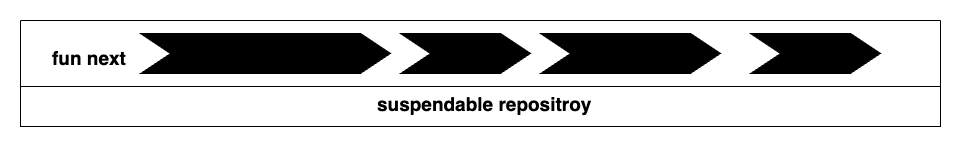

The diagram above was exported from draw.io. Its source (the exported page's mxGraphModel, read from the mxfile embedded in the PNG):
<mxGraphModel dx="1509" dy="1141" grid="1" gridSize="10" guides="1" tooltips="1" connect="1" arrows="1" fold="1" page="1" pageScale="1" pageWidth="827" pageHeight="1169" math="0" shadow="0">
  <root>
    <mxCell id="0" />
    <mxCell id="1" parent="0" />
    <mxCell id="2" value="&lt;div style=&quot;text-align: center;&quot;&gt;&lt;span style=&quot;font-size: 19px;&quot;&gt;&lt;b&gt;fun next&lt;/b&gt;&lt;/span&gt;&lt;/div&gt;" style="text;whiteSpace=wrap;html=1;" vertex="1" parent="1">
      <mxGeometry x="590" y="1614" width="160" height="40" as="geometry" />
    </mxCell>
    <mxCell id="3" value="" style="swimlane;startSize=0;fillColor=#000000;" vertex="1" parent="1">
      <mxGeometry x="560" y="1594" width="920" height="106" as="geometry" />
    </mxCell>
    <mxCell id="4" value="" style="html=1;shadow=0;dashed=0;align=center;verticalAlign=middle;shape=mxgraph.arrows2.arrow;dy=0;dx=30;notch=30;fillColor=#000000;" vertex="1" parent="3">
      <mxGeometry x="120" y="13" width="250" height="40" as="geometry" />
    </mxCell>
    <mxCell id="5" value="" style="html=1;shadow=0;dashed=0;align=center;verticalAlign=middle;shape=mxgraph.arrows2.arrow;dy=0;dx=30;notch=30;fillColor=#000000;" vertex="1" parent="3">
      <mxGeometry x="380" y="13" width="130" height="40" as="geometry" />
    </mxCell>
    <mxCell id="6" value="" style="html=1;shadow=0;dashed=0;align=center;verticalAlign=middle;shape=mxgraph.arrows2.arrow;dy=0;dx=30;notch=30;fillColor=#000000;" vertex="1" parent="3">
      <mxGeometry x="520" y="13" width="180" height="40" as="geometry" />
    </mxCell>
    <mxCell id="7" value="" style="html=1;shadow=0;dashed=0;align=center;verticalAlign=middle;shape=mxgraph.arrows2.arrow;dy=0;dx=30;notch=30;fillColor=#000000;" vertex="1" parent="3">
      <mxGeometry x="730" y="13" width="130" height="40" as="geometry" />
    </mxCell>
    <mxCell id="8" value="" style="swimlane;startSize=0;" vertex="1" parent="3">
      <mxGeometry y="66" width="920" height="40" as="geometry" />
    </mxCell>
    <mxCell id="9" value="&lt;div style=&quot;text-align: center;&quot;&gt;&lt;span style=&quot;font-size: 19px;&quot;&gt;&lt;b&gt;suspendable repositroy&lt;/b&gt;&lt;/span&gt;&lt;/div&gt;" style="text;whiteSpace=wrap;html=1;" vertex="1" parent="8">
      <mxGeometry x="355" width="225" height="40" as="geometry" />
    </mxCell>
  </root>
</mxGraphModel>